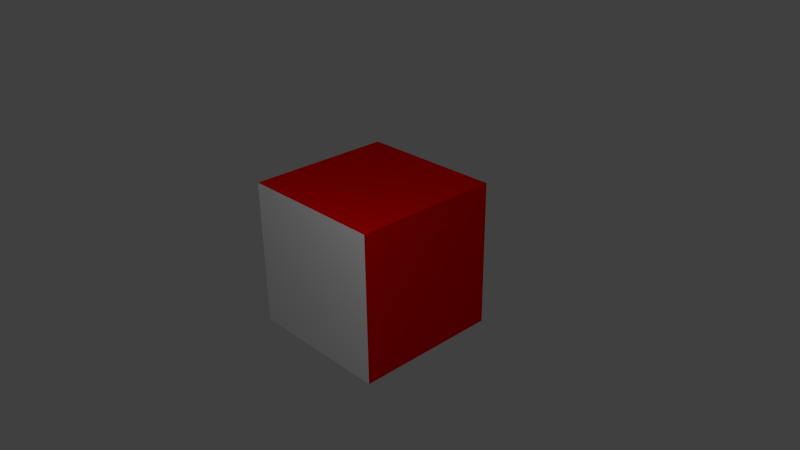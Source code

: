# Source: cube_texture.blend  (saved by Blender 2.68.0; exported with 4.5.12 LTS)
import bpy
from mathutils import Matrix  # noqa: F401  (used for matrix-valued properties, if any)

bpy.ops.wm.read_factory_settings(use_empty=True)
scene = bpy.context.scene
scene.name = 'Scene'

# ---- collections
col_collection_1 = bpy.data.collections.new('Collection 1'); scene.collection.children.link(col_collection_1)

# ---- materials (node trees are filled in below, after node groups)
mat_material_002 = bpy.data.materials.new('Material.002')
mat_material_002.alpha_threshold = 0.0
mat_material_002.use_transparent_shadow = False
mat_material_002.diffuse_color = (1.0, 0.0, 0.0, 1.0)
mat_material_002.roughness = 0.5
mat_material_002.line_color = (0.0, 0.0, 0.0, 1.0)
mat_material = bpy.data.materials.new('Material')
mat_material.alpha_threshold = 0.0
mat_material.use_transparent_shadow = False
mat_material.roughness = 0.5
mat_material.line_color = (0.0, 0.0, 0.0, 1.0)

# ---- material node trees

# ---- world
world_world = bpy.data.worlds.new('World'); scene.world = world_world
world_world.color = (0.05088, 0.05088, 0.05088)
world_world.use_sun_shadow = False
world_world.sun_shadow_jitter_overblur = 0.0
world_world.cycles.sampling_method = 'MANUAL'
world_world.cycles.sample_map_resolution = 256

# ---- cameras
cam_camera = bpy.data.cameras.new('Camera')
cam_camera.clip_end = 100.0
cam_camera.lens = 35.0
cam_camera.sensor_width = 32.0
cam_camera.sensor_height = 18.0
cam_camera.ortho_scale = 7.314
cam_camera.dof.focus_distance = 0.0
cam_camera.dof.aperture_fstop = 128.0

# ---- lights
light_lamp_001 = bpy.data.lights.new('Lamp.001', 'POINT')
light_lamp_001.transmission_factor = 0.0
light_lamp_001.cutoff_distance = 30.0
light_lamp_001.energy = 100.0
light_lamp_001.shadow_buffer_clip_start = 1.001
light_lamp_001.shadow_soft_size = 0.1
light_lamp_001.shadow_maximum_resolution = 0.006
light_lamp_001.use_absolute_resolution = True
light_lamp_001.cycles.use_multiple_importance_sampling = False
light_lamp = bpy.data.lights.new('Lamp', 'POINT')
light_lamp.transmission_factor = 0.0
light_lamp.cutoff_distance = 30.0
light_lamp.energy = 100.0
light_lamp.shadow_buffer_clip_start = 1.001
light_lamp.shadow_soft_size = 0.1
light_lamp.shadow_maximum_resolution = 0.006
light_lamp.use_absolute_resolution = True
light_lamp.cycles.use_multiple_importance_sampling = False

# ---- meshes
me_cube_001 = bpy.data.meshes.new('Cube.001')
me_cube_001.from_pydata([(-1.0, -1.0, -1.0), (-1.0, 1.0, -1.0), (1.0, 1.0, -1.0), (1.0, -1.0, -1.0), (-1.0, -1.0, 1.0), (-1.0, 1.0, 1.0), (1.0, 1.0, 1.0), (1.0, -1.0, 1.0)], [], [(4, 5, 1, 0), (5, 6, 2, 1), (6, 7, 3, 2), (7, 4, 0, 3), (0, 1, 2, 3), (7, 6, 5, 4)])
me_cube_001.polygons.foreach_set('material_index', [0, 1, 0, 1, 0, 0])
_uv = me_cube_001.uv_layers.new(name='UVMap')
_uv.uv.foreach_set('vector', [0.5, 0.4985, 0.001529, 0.5, 0.0, 0.001529, 0.4985, 0.0, 0.001529, 0.5, 0.0, 0.001529, 0.4985, 0.0, 0.5, 0.4985, 0.5, 0.9985, 0.001529, 1.0, 0.0, 0.5015, 0.4985, 0.5, 0.5015, 0.5, 0.5, 0.001529, 0.9985, 0.0, 1.0, 0.4985, 1.0, 0.4985, 0.5015, 0.5, 0.5, 0.001529, 0.9985, 0.0, 0.5, 0.5015, 0.9985, 0.5, 1.0, 0.9985, 0.5015, 1.0])
me_cube_001.materials.append(mat_material_002)
me_cube_001.materials.append(mat_material)
me_cube_001.use_remesh_preserve_volume = False
me_cube_001.use_remesh_preserve_attributes = False
me_cube_001.use_mirror_vertex_groups = False
me_cube_001.update()

# ---- objects
ob_cube = bpy.data.objects.new('Cube', me_cube_001)
ob_lamp_001 = bpy.data.objects.new('Lamp.001', light_lamp_001)
ob_lamp = bpy.data.objects.new('Lamp', light_lamp)
ob_camera = bpy.data.objects.new('Camera', cam_camera)

# ---- transforms, parenting, visibility, modifiers, constraints
ob_cube.location = (0.0, 0.0, 0.0)
ob_cube.lineart.crease_threshold = 0.0
ob_lamp_001.location = (-2.259, 3.721, -4.41)
ob_lamp_001.rotation_euler = (0.6503, 0.05522, 1.866)
ob_lamp_001.lock_rotations_4d = False
ob_lamp_001.empty_display_type = 'ARROWS'
ob_lamp_001.color = (0.0, 0.0, 0.0, 0.0)
ob_lamp_001.lineart.crease_threshold = 0.0
ob_lamp.location = (2.207, -3.385, 3.708)
ob_lamp.rotation_euler = (0.6503, 0.05522, 1.866)
ob_lamp.lock_rotations_4d = False
ob_lamp.empty_display_type = 'ARROWS'
ob_lamp.color = (0.0, 0.0, 0.0, 0.0)
ob_lamp.lineart.crease_threshold = 0.0
ob_camera.location = (7.481, -6.508, 5.344)
ob_camera.rotation_euler = (1.109, 0.01082, 0.8149)
ob_camera.lock_rotations_4d = False
ob_camera.empty_display_type = 'ARROWS'
ob_camera.color = (0.0, 0.0, 0.0, 0.0)
ob_camera.display_type = 'WIRE'
ob_camera.lineart.crease_threshold = 0.0

# ---- collection membership
col_collection_1.objects.link(ob_cube)
col_collection_1.objects.link(ob_lamp_001)
col_collection_1.objects.link(ob_lamp)
col_collection_1.objects.link(ob_camera)

# ---- scene / render settings (as saved in the file)
scene.camera = ob_camera
scene.frame_start = 1; scene.frame_end = 250; scene.frame_set(1)
scene.render.engine = 'BLENDER_EEVEE_NEXT'
scene.render.image_settings.color_mode = 'RGB'
scene.render.image_settings.compression = 90
scene.render.resolution_percentage = 50
scene.render.dither_intensity = 0.0
scene.cycles.use_denoising = False
scene.cycles.samples = 10
scene.cycles.sampling_pattern = 'TABULATED_SOBOL'
scene.cycles.light_sampling_threshold = 0.0
scene.cycles.use_adaptive_sampling = False
scene.cycles.use_light_tree = False
scene.cycles.blur_glossy = 0.0
scene.cycles.volume_bounces = 1
scene.cycles.pixel_filter_type = 'GAUSSIAN'
scene.cycles.sample_clamp_indirect = 0.0
scene.view_settings.view_transform = 'Standard'
bpy.context.view_layer.update()
